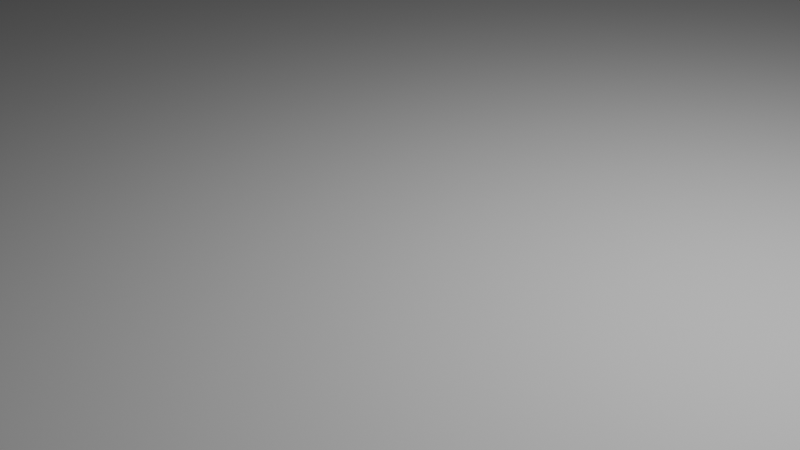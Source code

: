 # Source: plane.blend  (saved by Blender 4.0.36; exported with 4.5.12 LTS)
import bpy
from mathutils import Matrix  # noqa: F401  (used for matrix-valued properties, if any)

bpy.ops.wm.read_factory_settings(use_empty=True)
scene = bpy.context.scene
scene.name = 'Scene'

# ---- collections
col_collection = bpy.data.collections.new('Collection'); scene.collection.children.link(col_collection)

# ---- world
world_world = bpy.data.worlds.new('World'); scene.world = world_world
world_world.use_nodes = True; world_world.node_tree.nodes.clear()
_N = world_world.node_tree.nodes; _L = world_world.node_tree.links
n0 = _N.new('ShaderNodeOutputWorld'); n0.name = 'World Output'; n0.location = (300, 300)
n1 = _N.new('ShaderNodeBackground'); n1.name = 'Background'; n1.location = (10, 300)
n1.inputs[0].default_value = (0.05088, 0.05088, 0.05088, 1.0)
_L.new(n1.outputs[0], n0.inputs[0])
n0.is_active_output = True
world_world.color = (0.05088, 0.05088, 0.05088)
world_world.use_sun_shadow = False
world_world.sun_shadow_jitter_overblur = 0.0

# ---- cameras
cam_camera = bpy.data.cameras.new('Camera')
cam_camera.clip_end = 100.0
cam_camera.ortho_scale = 7.314

# ---- lights
light_light = bpy.data.lights.new('Light', 'POINT')
light_light.transmission_factor = 0.0
light_light.use_soft_falloff = False
light_light.energy = 1000.0
light_light.shadow_soft_size = 0.1
light_light.shadow_maximum_resolution = 0.006
light_light.use_absolute_resolution = True

# ---- meshes
me_grid = bpy.data.meshes.new('Grid')
me_grid.from_pydata([(134.7, 134.7, 0.0), (107.7, 134.7, 0.0), (80.8, 134.7, 0.0), (53.87, 134.7, 0.0), (26.93, 134.7, 0.0), (0.0, 134.7, 0.0), (-26.93, 134.7, 0.0), (-53.87, 134.7, 0.0), (-80.8, 134.7, 0.0), (-107.7, 134.7, 0.0), (-134.7, 134.7, 0.0), (134.7, 107.7, 0.0), (107.7, 107.7, 0.0), (80.8, 107.7, 0.0), (53.87, 107.7, 0.0), (26.93, 107.7, 0.0), (0.0, 107.7, 0.0), (-26.93, 107.7, 0.0), (-53.87, 107.7, 0.0), (-80.8, 107.7, 0.0), (-107.7, 107.7, 0.0), (-134.7, 107.7, 0.0), (134.7, 80.8, 0.0), (107.7, 80.8, 0.0), (80.8, 80.8, 0.0), (53.87, 80.8, 0.0), (26.93, 80.8, 0.0), (0.0, 80.8, 0.0), (-26.93, 80.8, 0.0), (-53.87, 80.8, 0.0), (-80.8, 80.8, 0.0), (-107.7, 80.8, 0.0), (-134.7, 80.8, 0.0), (134.7, 53.87, 0.0), (107.7, 53.87, 0.0), (80.8, 53.87, 0.0), (53.87, 53.87, 0.0), (26.93, 53.87, 0.0), (0.0, 53.87, 0.0), (-26.93, 53.87, 0.0), (-53.87, 53.87, 0.0), (-80.8, 53.87, 0.0), (-107.7, 53.87, 0.0), (-134.7, 53.87, 0.0), (134.7, 26.93, 0.0), (107.7, 26.93, 0.0), (80.8, 26.93, 0.0), (53.87, 26.93, 0.0), (26.93, 26.93, 0.0), (0.0, 26.93, 0.0), (-26.93, 26.93, 0.0), (-53.87, 26.93, 0.0), (-80.8, 26.93, 0.0), (-107.7, 26.93, 0.0), (-134.7, 26.93, 0.0), (134.7, 3.208e-06, 0.0), (107.7, 3.208e-06, 0.0), (80.8, 3.208e-06, 0.0), (53.87, 3.208e-06, 0.0), (26.93, 3.208e-06, 0.0), (0.0, 3.208e-06, 0.0), (-26.93, 3.208e-06, 0.0), (-53.87, 3.208e-06, 0.0), (-80.8, 3.208e-06, 0.0), (-107.7, 3.208e-06, 0.0), (-134.7, 3.208e-06, 0.0), (134.7, -26.93, 0.0), (107.7, -26.93, 0.0), (80.8, -26.93, 0.0), (53.87, -26.93, 0.0), (26.93, -26.93, 0.0), (0.0, -26.93, 0.0), (-26.93, -26.93, 0.0), (-53.87, -26.93, 0.0), (-80.8, -26.93, 0.0), (-107.7, -26.93, 0.0), (-134.7, -26.93, 0.0), (134.7, -53.87, 0.0), (107.7, -53.87, 0.0), (80.8, -53.87, 0.0), (53.87, -53.87, 0.0), (26.93, -53.87, 0.0), (0.0, -53.87, 0.0), (-26.93, -53.87, 0.0), (-53.87, -53.87, 0.0), (-80.8, -53.87, 0.0), (-107.7, -53.87, 0.0), (-134.7, -53.87, 0.0), (134.7, -80.8, 0.0), (107.7, -80.8, 0.0), (80.8, -80.8, 0.0), (53.87, -80.8, 0.0), (26.93, -80.8, 0.0), (0.0, -80.8, 0.0), (-26.93, -80.8, 0.0), (-53.87, -80.8, 0.0), (-80.8, -80.8, 0.0), (-107.7, -80.8, 0.0), (-134.7, -80.8, 0.0), (134.7, -107.7, 0.0), (107.7, -107.7, 0.0), (80.8, -107.7, 0.0), (53.87, -107.7, 0.0), (26.93, -107.7, 0.0), (0.0, -107.7, 0.0), (-26.93, -107.7, 0.0), (-53.87, -107.7, 0.0), (-80.8, -107.7, 0.0), (-107.7, -107.7, 0.0), (-134.7, -107.7, 0.0), (134.7, -134.7, 0.0), (107.7, -134.7, 0.0), (80.8, -134.7, 0.0), (53.87, -134.7, 0.0), (26.93, -134.7, 0.0), (0.0, -134.7, 0.0), (-26.93, -134.7, 0.0), (-53.87, -134.7, 0.0), (-80.8, -134.7, 0.0), (-107.7, -134.7, 0.0), (-134.7, -134.7, 0.0)], [], [(1, 11, 0), (2, 12, 1), (3, 13, 2), (4, 14, 3), (5, 15, 4), (6, 16, 5), (7, 17, 6), (8, 18, 7), (9, 19, 8), (10, 20, 9), (12, 22, 11), (13, 23, 12), (14, 24, 13), (15, 25, 14), (16, 26, 15), (17, 27, 16), (18, 28, 17), (19, 29, 18), (20, 30, 19), (21, 31, 20), (23, 33, 22), (24, 34, 23), (25, 35, 24), (26, 36, 25), (27, 37, 26), (28, 38, 27), (29, 39, 28), (30, 40, 29), (31, 41, 30), (32, 42, 31), (34, 44, 33), (35, 45, 34), (36, 46, 35), (37, 47, 36), (38, 48, 37), (39, 49, 38), (40, 50, 39), (41, 51, 40), (42, 52, 41), (43, 53, 42), (45, 55, 44), (46, 56, 45), (47, 57, 46), (48, 58, 47), (49, 59, 48), (50, 60, 49), (51, 61, 50), (52, 62, 51), (53, 63, 52), (54, 64, 53), (56, 66, 55), (57, 67, 56), (58, 68, 57), (59, 69, 58), (60, 70, 59), (61, 71, 60), (62, 72, 61), (63, 73, 62), (64, 74, 63), (65, 75, 64), (67, 77, 66), (68, 78, 67), (69, 79, 68), (70, 80, 69), (71, 81, 70), (72, 82, 71), (73, 83, 72), (74, 84, 73), (75, 85, 74), (76, 86, 75), (78, 88, 77), (79, 89, 78), (80, 90, 79), (81, 91, 80), (82, 92, 81), (83, 93, 82), (84, 94, 83), (85, 95, 84), (86, 96, 85), (87, 97, 86), (89, 99, 88), (90, 100, 89), (91, 101, 90), (92, 102, 91), (93, 103, 92), (94, 104, 93), (95, 105, 94), (96, 106, 95), (97, 107, 96), (98, 108, 97), (100, 110, 99), (101, 111, 100), (102, 112, 101), (103, 113, 102), (104, 114, 103), (105, 115, 104), (106, 116, 105), (107, 117, 106), (108, 118, 107), (109, 119, 108), (1, 12, 11), (2, 13, 12), (3, 14, 13), (4, 15, 14), (5, 16, 15), (6, 17, 16), (7, 18, 17), (8, 19, 18), (9, 20, 19), (10, 21, 20), (12, 23, 22), (13, 24, 23), (14, 25, 24), (15, 26, 25), (16, 27, 26), (17, 28, 27), (18, 29, 28), (19, 30, 29), (20, 31, 30), (21, 32, 31), (23, 34, 33), (24, 35, 34), (25, 36, 35), (26, 37, 36), (27, 38, 37), (28, 39, 38), (29, 40, 39), (30, 41, 40), (31, 42, 41), (32, 43, 42), (34, 45, 44), (35, 46, 45), (36, 47, 46), (37, 48, 47), (38, 49, 48), (39, 50, 49), (40, 51, 50), (41, 52, 51), (42, 53, 52), (43, 54, 53), (45, 56, 55), (46, 57, 56), (47, 58, 57), (48, 59, 58), (49, 60, 59), (50, 61, 60), (51, 62, 61), (52, 63, 62), (53, 64, 63), (54, 65, 64), (56, 67, 66), (57, 68, 67), (58, 69, 68), (59, 70, 69), (60, 71, 70), (61, 72, 71), (62, 73, 72), (63, 74, 73), (64, 75, 74), (65, 76, 75), (67, 78, 77), (68, 79, 78), (69, 80, 79), (70, 81, 80), (71, 82, 81), (72, 83, 82), (73, 84, 83), (74, 85, 84), (75, 86, 85), (76, 87, 86), (78, 89, 88), (79, 90, 89), (80, 91, 90), (81, 92, 91), (82, 93, 92), (83, 94, 93), (84, 95, 94), (85, 96, 95), (86, 97, 96), (87, 98, 97), (89, 100, 99), (90, 101, 100), (91, 102, 101), (92, 103, 102), (93, 104, 103), (94, 105, 104), (95, 106, 105), (96, 107, 106), (97, 108, 107), (98, 109, 108), (100, 111, 110), (101, 112, 111), (102, 113, 112), (103, 114, 113), (104, 115, 114), (105, 116, 115), (106, 117, 116), (107, 118, 117), (108, 119, 118), (109, 120, 119)])
_uv = me_grid.uv_layers.new(name='UVMap')
_uv.uv.foreach_set('vector', [0.1, 0.0, 0.0, 0.1, 0.0, 0.0, 0.2, 0.0, 0.1, 0.1, 0.1, 0.0, 0.3, 0.0, 0.2, 0.1, 0.2, 0.0, 0.4, 0.0, 0.3, 0.1, 0.3, 0.0, 0.5, 0.0, 0.4, 0.1, 0.4, 0.0, 0.6, 0.0, 0.5, 0.1, 0.5, 0.0, 0.7, 0.0, 0.6, 0.1, 0.6, 0.0, 0.8, 0.0, 0.7, 0.1, 0.7, 0.0, 0.9, 0.0, 0.8, 0.1, 0.8, 0.0, 1.0, 0.0, 0.9, 0.1, 0.9, 0.0, 0.1, 0.1, 0.0, 0.2, 0.0, 0.1, 0.2, 0.1, 0.1, 0.2, 0.1, 0.1, 0.3, 0.1, 0.2, 0.2, 0.2, 0.1, 0.4, 0.1, 0.3, 0.2, 0.3, 0.1, 0.5, 0.1, 0.4, 0.2, 0.4, 0.1, 0.6, 0.1, 0.5, 0.2, 0.5, 0.1, 0.7, 0.1, 0.6, 0.2, 0.6, 0.1, 0.8, 0.1, 0.7, 0.2, 0.7, 0.1, 0.9, 0.1, 0.8, 0.2, 0.8, 0.1, 1.0, 0.1, 0.9, 0.2, 0.9, 0.1, 0.1, 0.2, 0.0, 0.3, 0.0, 0.2, 0.2, 0.2, 0.1, 0.3, 0.1, 0.2, 0.3, 0.2, 0.2, 0.3, 0.2, 0.2, 0.4, 0.2, 0.3, 0.3, 0.3, 0.2, 0.5, 0.2, 0.4, 0.3, 0.4, 0.2, 0.6, 0.2, 0.5, 0.3, 0.5, 0.2, 0.7, 0.2, 0.6, 0.3, 0.6, 0.2, 0.8, 0.2, 0.7, 0.3, 0.7, 0.2, 0.9, 0.2, 0.8, 0.3, 0.8, 0.2, 1.0, 0.2, 0.9, 0.3, 0.9, 0.2, 0.1, 0.3, 0.0, 0.4, 0.0, 0.3, 0.2, 0.3, 0.1, 0.4, 0.1, 0.3, 0.3, 0.3, 0.2, 0.4, 0.2, 0.3, 0.4, 0.3, 0.3, 0.4, 0.3, 0.3, 0.5, 0.3, 0.4, 0.4, 0.4, 0.3, 0.6, 0.3, 0.5, 0.4, 0.5, 0.3, 0.7, 0.3, 0.6, 0.4, 0.6, 0.3, 0.8, 0.3, 0.7, 0.4, 0.7, 0.3, 0.9, 0.3, 0.8, 0.4, 0.8, 0.3, 1.0, 0.3, 0.9, 0.4, 0.9, 0.3, 0.1, 0.4, 0.0, 0.5, 0.0, 0.4, 0.2, 0.4, 0.1, 0.5, 0.1, 0.4, 0.3, 0.4, 0.2, 0.5, 0.2, 0.4, 0.4, 0.4, 0.3, 0.5, 0.3, 0.4, 0.5, 0.4, 0.4, 0.5, 0.4, 0.4, 0.6, 0.4, 0.5, 0.5, 0.5, 0.4, 0.7, 0.4, 0.6, 0.5, 0.6, 0.4, 0.8, 0.4, 0.7, 0.5, 0.7, 0.4, 0.9, 0.4, 0.8, 0.5, 0.8, 0.4, 1.0, 0.4, 0.9, 0.5, 0.9, 0.4, 0.1, 0.5, 0.0, 0.6, 0.0, 0.5, 0.2, 0.5, 0.1, 0.6, 0.1, 0.5, 0.3, 0.5, 0.2, 0.6, 0.2, 0.5, 0.4, 0.5, 0.3, 0.6, 0.3, 0.5, 0.5, 0.5, 0.4, 0.6, 0.4, 0.5, 0.6, 0.5, 0.5, 0.6, 0.5, 0.5, 0.7, 0.5, 0.6, 0.6, 0.6, 0.5, 0.8, 0.5, 0.7, 0.6, 0.7, 0.5, 0.9, 0.5, 0.8, 0.6, 0.8, 0.5, 1.0, 0.5, 0.9, 0.6, 0.9, 0.5, 0.1, 0.6, 0.0, 0.7, 0.0, 0.6, 0.2, 0.6, 0.1, 0.7, 0.1, 0.6, 0.3, 0.6, 0.2, 0.7, 0.2, 0.6, 0.4, 0.6, 0.3, 0.7, 0.3, 0.6, 0.5, 0.6, 0.4, 0.7, 0.4, 0.6, 0.6, 0.6, 0.5, 0.7, 0.5, 0.6, 0.7, 0.6, 0.6, 0.7, 0.6, 0.6, 0.8, 0.6, 0.7, 0.7, 0.7, 0.6, 0.9, 0.6, 0.8, 0.7, 0.8, 0.6, 1.0, 0.6, 0.9, 0.7, 0.9, 0.6, 0.1, 0.7, 0.0, 0.8, 0.0, 0.7, 0.2, 0.7, 0.1, 0.8, 0.1, 0.7, 0.3, 0.7, 0.2, 0.8, 0.2, 0.7, 0.4, 0.7, 0.3, 0.8, 0.3, 0.7, 0.5, 0.7, 0.4, 0.8, 0.4, 0.7, 0.6, 0.7, 0.5, 0.8, 0.5, 0.7, 0.7, 0.7, 0.6, 0.8, 0.6, 0.7, 0.8, 0.7, 0.7, 0.8, 0.7, 0.7, 0.9, 0.7, 0.8, 0.8, 0.8, 0.7, 1.0, 0.7, 0.9, 0.8, 0.9, 0.7, 0.1, 0.8, 0.0, 0.9, 0.0, 0.8, 0.2, 0.8, 0.1, 0.9, 0.1, 0.8, 0.3, 0.8, 0.2, 0.9, 0.2, 0.8, 0.4, 0.8, 0.3, 0.9, 0.3, 0.8, 0.5, 0.8, 0.4, 0.9, 0.4, 0.8, 0.6, 0.8, 0.5, 0.9, 0.5, 0.8, 0.7, 0.8, 0.6, 0.9, 0.6, 0.8, 0.8, 0.8, 0.7, 0.9, 0.7, 0.8, 0.9, 0.8, 0.8, 0.9, 0.8, 0.8, 1.0, 0.8, 0.9, 0.9, 0.9, 0.8, 0.1, 0.9, 0.0, 1.0, 0.0, 0.9, 0.2, 0.9, 0.1, 1.0, 0.1, 0.9, 0.3, 0.9, 0.2, 1.0, 0.2, 0.9, 0.4, 0.9, 0.3, 1.0, 0.3, 0.9, 0.5, 0.9, 0.4, 1.0, 0.4, 0.9, 0.6, 0.9, 0.5, 1.0, 0.5, 0.9, 0.7, 0.9, 0.6, 1.0, 0.6, 0.9, 0.8, 0.9, 0.7, 1.0, 0.7, 0.9, 0.9, 0.9, 0.8, 1.0, 0.8, 0.9, 1.0, 0.9, 0.9, 1.0, 0.9, 0.9, 0.1, 0.0, 0.1, 0.1, 0.0, 0.1, 0.2, 0.0, 0.2, 0.1, 0.1, 0.1, 0.3, 0.0, 0.3, 0.1, 0.2, 0.1, 0.4, 0.0, 0.4, 0.1, 0.3, 0.1, 0.5, 0.0, 0.5, 0.1, 0.4, 0.1, 0.6, 0.0, 0.6, 0.1, 0.5, 0.1, 0.7, 0.0, 0.7, 0.1, 0.6, 0.1, 0.8, 0.0, 0.8, 0.1, 0.7, 0.1, 0.9, 0.0, 0.9, 0.1, 0.8, 0.1, 1.0, 0.0, 1.0, 0.1, 0.9, 0.1, 0.1, 0.1, 0.1, 0.2, 0.0, 0.2, 0.2, 0.1, 0.2, 0.2, 0.1, 0.2, 0.3, 0.1, 0.3, 0.2, 0.2, 0.2, 0.4, 0.1, 0.4, 0.2, 0.3, 0.2, 0.5, 0.1, 0.5, 0.2, 0.4, 0.2, 0.6, 0.1, 0.6, 0.2, 0.5, 0.2, 0.7, 0.1, 0.7, 0.2, 0.6, 0.2, 0.8, 0.1, 0.8, 0.2, 0.7, 0.2, 0.9, 0.1, 0.9, 0.2, 0.8, 0.2, 1.0, 0.1, 1.0, 0.2, 0.9, 0.2, 0.1, 0.2, 0.1, 0.3, 0.0, 0.3, 0.2, 0.2, 0.2, 0.3, 0.1, 0.3, 0.3, 0.2, 0.3, 0.3, 0.2, 0.3, 0.4, 0.2, 0.4, 0.3, 0.3, 0.3, 0.5, 0.2, 0.5, 0.3, 0.4, 0.3, 0.6, 0.2, 0.6, 0.3, 0.5, 0.3, 0.7, 0.2, 0.7, 0.3, 0.6, 0.3, 0.8, 0.2, 0.8, 0.3, 0.7, 0.3, 0.9, 0.2, 0.9, 0.3, 0.8, 0.3, 1.0, 0.2, 1.0, 0.3, 0.9, 0.3, 0.1, 0.3, 0.1, 0.4, 0.0, 0.4, 0.2, 0.3, 0.2, 0.4, 0.1, 0.4, 0.3, 0.3, 0.3, 0.4, 0.2, 0.4, 0.4, 0.3, 0.4, 0.4, 0.3, 0.4, 0.5, 0.3, 0.5, 0.4, 0.4, 0.4, 0.6, 0.3, 0.6, 0.4, 0.5, 0.4, 0.7, 0.3, 0.7, 0.4, 0.6, 0.4, 0.8, 0.3, 0.8, 0.4, 0.7, 0.4, 0.9, 0.3, 0.9, 0.4, 0.8, 0.4, 1.0, 0.3, 1.0, 0.4, 0.9, 0.4, 0.1, 0.4, 0.1, 0.5, 0.0, 0.5, 0.2, 0.4, 0.2, 0.5, 0.1, 0.5, 0.3, 0.4, 0.3, 0.5, 0.2, 0.5, 0.4, 0.4, 0.4, 0.5, 0.3, 0.5, 0.5, 0.4, 0.5, 0.5, 0.4, 0.5, 0.6, 0.4, 0.6, 0.5, 0.5, 0.5, 0.7, 0.4, 0.7, 0.5, 0.6, 0.5, 0.8, 0.4, 0.8, 0.5, 0.7, 0.5, 0.9, 0.4, 0.9, 0.5, 0.8, 0.5, 1.0, 0.4, 1.0, 0.5, 0.9, 0.5, 0.1, 0.5, 0.1, 0.6, 0.0, 0.6, 0.2, 0.5, 0.2, 0.6, 0.1, 0.6, 0.3, 0.5, 0.3, 0.6, 0.2, 0.6, 0.4, 0.5, 0.4, 0.6, 0.3, 0.6, 0.5, 0.5, 0.5, 0.6, 0.4, 0.6, 0.6, 0.5, 0.6, 0.6, 0.5, 0.6, 0.7, 0.5, 0.7, 0.6, 0.6, 0.6, 0.8, 0.5, 0.8, 0.6, 0.7, 0.6, 0.9, 0.5, 0.9, 0.6, 0.8, 0.6, 1.0, 0.5, 1.0, 0.6, 0.9, 0.6, 0.1, 0.6, 0.1, 0.7, 0.0, 0.7, 0.2, 0.6, 0.2, 0.7, 0.1, 0.7, 0.3, 0.6, 0.3, 0.7, 0.2, 0.7, 0.4, 0.6, 0.4, 0.7, 0.3, 0.7, 0.5, 0.6, 0.5, 0.7, 0.4, 0.7, 0.6, 0.6, 0.6, 0.7, 0.5, 0.7, 0.7, 0.6, 0.7, 0.7, 0.6, 0.7, 0.8, 0.6, 0.8, 0.7, 0.7, 0.7, 0.9, 0.6, 0.9, 0.7, 0.8, 0.7, 1.0, 0.6, 1.0, 0.7, 0.9, 0.7, 0.1, 0.7, 0.1, 0.8, 0.0, 0.8, 0.2, 0.7, 0.2, 0.8, 0.1, 0.8, 0.3, 0.7, 0.3, 0.8, 0.2, 0.8, 0.4, 0.7, 0.4, 0.8, 0.3, 0.8, 0.5, 0.7, 0.5, 0.8, 0.4, 0.8, 0.6, 0.7, 0.6, 0.8, 0.5, 0.8, 0.7, 0.7, 0.7, 0.8, 0.6, 0.8, 0.8, 0.7, 0.8, 0.8, 0.7, 0.8, 0.9, 0.7, 0.9, 0.8, 0.8, 0.8, 1.0, 0.7, 1.0, 0.8, 0.9, 0.8, 0.1, 0.8, 0.1, 0.9, 0.0, 0.9, 0.2, 0.8, 0.2, 0.9, 0.1, 0.9, 0.3, 0.8, 0.3, 0.9, 0.2, 0.9, 0.4, 0.8, 0.4, 0.9, 0.3, 0.9, 0.5, 0.8, 0.5, 0.9, 0.4, 0.9, 0.6, 0.8, 0.6, 0.9, 0.5, 0.9, 0.7, 0.8, 0.7, 0.9, 0.6, 0.9, 0.8, 0.8, 0.8, 0.9, 0.7, 0.9, 0.9, 0.8, 0.9, 0.9, 0.8, 0.9, 1.0, 0.8, 1.0, 0.9, 0.9, 0.9, 0.1, 0.9, 0.1, 1.0, 0.0, 1.0, 0.2, 0.9, 0.2, 1.0, 0.1, 1.0, 0.3, 0.9, 0.3, 1.0, 0.2, 1.0, 0.4, 0.9, 0.4, 1.0, 0.3, 1.0, 0.5, 0.9, 0.5, 1.0, 0.4, 1.0, 0.6, 0.9, 0.6, 1.0, 0.5, 1.0, 0.7, 0.9, 0.7, 1.0, 0.6, 1.0, 0.8, 0.9, 0.8, 1.0, 0.7, 1.0, 0.9, 0.9, 0.9, 1.0, 0.8, 1.0, 1.0, 0.9, 1.0, 1.0, 0.9, 1.0])
me_grid.update()

# ---- objects
ob_light = bpy.data.objects.new('Light', light_light)
ob_camera = bpy.data.objects.new('Camera', cam_camera)
ob_grid = bpy.data.objects.new('Grid', me_grid)

# ---- transforms, parenting, visibility, modifiers, constraints
ob_light.location = (4.076, 1.005, 5.904)
ob_light.rotation_euler = (0.6503, 0.05522, 1.866)
ob_light.lock_rotations_4d = False
ob_light.empty_display_type = 'ARROWS'
ob_light.color = (0.0, 0.0, 0.0, 0.0)
ob_light.lineart.crease_threshold = 0.0
ob_camera.location = (7.359, -6.926, 4.958)
ob_camera.rotation_euler = (1.109, 0.0, 0.8149)
ob_camera.lock_rotations_4d = False
ob_camera.empty_display_type = 'ARROWS'
ob_camera.color = (0.0, 0.0, 0.0, 0.0)
ob_camera.display_type = 'WIRE'
ob_camera.lineart.crease_threshold = 0.0
ob_grid.location = (0.0, 0.0, 0.0)

# ---- collection membership
col_collection.objects.link(ob_light)
col_collection.objects.link(ob_camera)
col_collection.objects.link(ob_grid)

# ---- scene / render settings (as saved in the file)
scene.camera = ob_camera
scene.frame_start = 1; scene.frame_end = 250; scene.frame_set(24)
scene.render.engine = 'BLENDER_EEVEE_NEXT'
scene.cycles.sampling_pattern = 'TABULATED_SOBOL'
bpy.context.view_layer.update()
